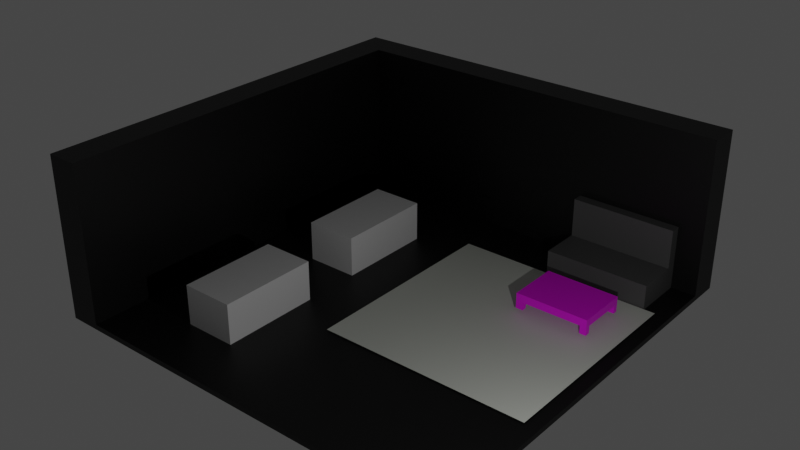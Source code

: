 # Source: I_don_t_know.blend  (saved by Blender 3.3.6; exported with 4.5.12 LTS)
import bpy
from mathutils import Matrix  # noqa: F401  (used for matrix-valued properties, if any)

bpy.ops.wm.read_factory_settings(use_empty=True)
scene = bpy.context.scene
scene.name = 'Scene'

# ---- collections
col_collection = bpy.data.collections.new('Collection'); scene.collection.children.link(col_collection)

# ---- materials (node trees are filled in below, after node groups)
mat_material = bpy.data.materials.new('Material')
mat_material.alpha_threshold = 0.0
mat_material.use_transparent_shadow = False
mat_material.roughness = 0.5
mat_material.line_color = (0.0, 0.0, 0.0, 1.0)
mat_material_002 = bpy.data.materials.new('Material.002')
mat_material_002.use_transparent_shadow = False
mat_material_004 = bpy.data.materials.new('Material.004')
mat_material_004.use_transparent_shadow = False
mat_material_005 = bpy.data.materials.new('Material.005')
mat_material_005.use_transparent_shadow = False
mat_material_001 = bpy.data.materials.new('Material.001')
mat_material_001.use_transparent_shadow = False

# ---- material node trees
mat_material.use_nodes = True; mat_material.node_tree.nodes.clear()
_N = mat_material.node_tree.nodes; _L = mat_material.node_tree.links
n0 = _N.new('ShaderNodeOutputMaterial'); n0.name = 'Material Output'; n0.location = (300, 300)
n1 = _N.new('ShaderNodeBsdfPrincipled'); n1.name = 'Principled BSDF'; n1.location = (10, 300)
n1.distribution = 'GGX'
n1.subsurface_method = 'RANDOM_WALK_SKIN'
n1.inputs[0].default_value = (0.0, 0.0, 0.0, 1.0)
n1.inputs[3].default_value = 1.45
n1.inputs[27].default_value = (0.0, 0.0, 0.0, 1.0)
n1.inputs[28].default_value = 1.0
_L.new(n1.outputs[0], n0.inputs[0])
n0.is_active_output = True
mat_material_002.use_nodes = True; mat_material_002.node_tree.nodes.clear()
_N = mat_material_002.node_tree.nodes; _L = mat_material_002.node_tree.links
n0 = _N.new('ShaderNodeBsdfPrincipled'); n0.name = 'Principled BSDF'; n0.location = (10, 300)
n0.distribution = 'GGX'
n0.subsurface_method = 'RANDOM_WALK_SKIN'
n0.inputs[0].default_value = (0.1011, 0.1011, 0.1011, 1.0)
n0.inputs[3].default_value = 1.45
n0.inputs[27].default_value = (0.0, 0.0, 0.0, 1.0)
n0.inputs[28].default_value = 1.0
n1 = _N.new('ShaderNodeOutputMaterial'); n1.name = 'Material Output'; n1.location = (300, 300)
_L.new(n0.outputs[0], n1.inputs[0])
n1.is_active_output = True
mat_material_004.use_nodes = True; mat_material_004.node_tree.nodes.clear()
_N = mat_material_004.node_tree.nodes; _L = mat_material_004.node_tree.links
n0 = _N.new('ShaderNodeBsdfPrincipled'); n0.name = 'Principled BSDF'; n0.location = (10, 300)
n0.distribution = 'GGX'
n0.subsurface_method = 'RANDOM_WALK_SKIN'
n0.inputs[3].default_value = 1.45
n0.inputs[27].default_value = (0.0, 0.0, 0.0, 1.0)
n0.inputs[28].default_value = 1.0
n1 = _N.new('ShaderNodeOutputMaterial'); n1.name = 'Material Output'; n1.location = (300, 300)
n2 = _N.new('ShaderNodeTexImage'); n2.name = 'Image Texture'; n2.location = (-280, 270)
_L.new(n0.outputs[0], n1.inputs[0])
_L.new(n2.outputs[0], n0.inputs[0])
n1.is_active_output = True
mat_material_005.use_nodes = True; mat_material_005.node_tree.nodes.clear()
_N = mat_material_005.node_tree.nodes; _L = mat_material_005.node_tree.links
n0 = _N.new('ShaderNodeBsdfPrincipled'); n0.name = 'Principled BSDF'; n0.location = (10, 300)
n0.distribution = 'GGX'
n0.subsurface_method = 'RANDOM_WALK_SKIN'
n0.inputs[3].default_value = 1.45
n0.inputs[27].default_value = (0.0, 0.0, 0.0, 1.0)
n0.inputs[28].default_value = 1.0
n1 = _N.new('ShaderNodeOutputMaterial'); n1.name = 'Material Output'; n1.location = (300, 300)
_L.new(n0.outputs[0], n1.inputs[0])
n1.is_active_output = True
mat_material_001.use_nodes = True; mat_material_001.node_tree.nodes.clear()
_N = mat_material_001.node_tree.nodes; _L = mat_material_001.node_tree.links
n0 = _N.new('ShaderNodeBsdfPrincipled'); n0.name = 'Principled BSDF'; n0.location = (10, 300)
n0.distribution = 'GGX'
n0.subsurface_method = 'RANDOM_WALK_SKIN'
n0.inputs[0].default_value = (0.6974, 0.723, 0.6591, 1.0)
n0.inputs[3].default_value = 1.45
n0.inputs[27].default_value = (0.0, 0.0, 0.0, 1.0)
n0.inputs[28].default_value = 1.0
n1 = _N.new('ShaderNodeOutputMaterial'); n1.name = 'Material Output'; n1.location = (300, 300)
_L.new(n0.outputs[0], n1.inputs[0])
n1.is_active_output = True

# ---- world
world_world = bpy.data.worlds.new('World'); scene.world = world_world
world_world.use_nodes = True; world_world.node_tree.nodes.clear()
_N = world_world.node_tree.nodes; _L = world_world.node_tree.links
n0 = _N.new('ShaderNodeOutputWorld'); n0.name = 'World Output'; n0.location = (300, 300)
n1 = _N.new('ShaderNodeBackground'); n1.name = 'Background'; n1.location = (10, 300)
n1.inputs[0].default_value = (0.05088, 0.05088, 0.05088, 1.0)
_L.new(n1.outputs[0], n0.inputs[0])
n0.is_active_output = True
world_world.color = (0.05088, 0.05088, 0.05088)
world_world.use_sun_shadow = False
world_world.sun_shadow_jitter_overblur = 0.0

# ---- lights
light_light = bpy.data.lights.new('Light', 'POINT')
light_light.transmission_factor = 0.0
light_light.energy = 1000.0
light_light.shadow_soft_size = 0.1
light_light.shadow_maximum_resolution = 0.006
light_light.use_absolute_resolution = True

# ---- meshes
me_cube = bpy.data.meshes.new('Cube')
me_cube.from_pydata([(1.0, 1.0, 1.0), (1.0, 1.0, -1.0), (1.0, -1.0, 1.0), (1.0, -1.0, -1.0), (-1.0, 1.0, 1.0), (-1.0, 1.0, -1.0), (-1.0, -1.0, 1.0), (-1.0, -1.0, -1.0), (-0.85, 1.0, -1.0), (-0.85, -1.0, 1.0), (-0.85, -1.0, -1.0), (-0.85, 1.0, 1.0), (-1.0, 0.85, -1.0), (1.0, 0.85, 1.0), (-1.0, 0.85, 1.0), (1.0, 0.85, -1.0), (-0.85, 0.85, -1.0), (-0.85, 0.85, 1.0), (-0.85, -1.0, 61.0), (-1.0, -1.0, 61.0), (-1.0, 0.85, 61.0), (-1.0, 1.0, 61.0), (-0.85, 1.0, 61.0), (1.0, 1.0, 61.0), (-0.85, 0.85, 61.0), (1.0, 0.85, 61.0)], [], [(17, 13, 25, 24), (10, 9, 6, 7), (12, 14, 4, 5), (16, 15, 3, 10), (15, 13, 2, 3), (8, 11, 0, 1), (5, 4, 11, 8), (12, 16, 10, 7), (3, 2, 9, 10), (13, 17, 9, 2), (6, 9, 18, 19), (5, 8, 16, 12), (1, 0, 13, 15), (8, 1, 15, 16), (7, 6, 14, 12), (9, 17, 24, 18), (24, 20, 19, 18), (23, 22, 24, 25), (22, 21, 20, 24), (11, 4, 21, 22), (14, 6, 19, 20), (4, 14, 20, 21), (13, 0, 23, 25), (0, 11, 22, 23)])
_uv = me_cube.uv_layers.new(name='UVMap')
_uv.uv.foreach_set('vector', [0.8563, 0.5188, 0.625, 0.5188, 0.625, 0.5188, 0.8563, 0.5188, 0.375, 0.9812, 0.625, 0.9812, 0.625, 1.0, 0.375, 1.0, 0.375, 0.2313, 0.625, 0.2313, 0.625, 0.25, 0.375, 0.25, 0.1437, 0.5188, 0.375, 0.5188, 0.375, 0.75, 0.1437, 0.75, 0.375, 0.5188, 0.625, 0.5188, 0.625, 0.75, 0.375, 0.75, 0.375, 0.2688, 0.625, 0.2688, 0.625, 0.5, 0.375, 0.5, 0.375, 0.25, 0.625, 0.25, 0.625, 0.2688, 0.375, 0.2688, 0.125, 0.5188, 0.1437, 0.5188, 0.1437, 0.75, 0.125, 0.75, 0.375, 0.75, 0.625, 0.75, 0.625, 0.9812, 0.375, 0.9812, 0.625, 0.5188, 0.8563, 0.5188, 0.8563, 0.75, 0.625, 0.75, 0.625, 1.0, 0.625, 0.9812, 0.625, 0.9812, 0.625, 1.0, 0.125, 0.5, 0.1437, 0.5, 0.1437, 0.5188, 0.125, 0.5188, 0.375, 0.5, 0.625, 0.5, 0.625, 0.5188, 0.375, 0.5188, 0.1437, 0.5, 0.375, 0.5, 0.375, 0.5188, 0.1437, 0.5188, 0.375, 0.0, 0.625, 0.0, 0.625, 0.2313, 0.375, 0.2313, 0.8563, 0.75, 0.8563, 0.5188, 0.8563, 0.5188, 0.8563, 0.75, 0.8563, 0.5188, 0.875, 0.5188, 0.875, 0.75, 0.8563, 0.75, 0.625, 0.5, 0.8563, 0.5, 0.8563, 0.5188, 0.625, 0.5188, 0.8563, 0.5, 0.875, 0.5, 0.875, 0.5188, 0.8563, 0.5188, 0.625, 0.2688, 0.625, 0.25, 0.625, 0.25, 0.625, 0.2688, 0.625, 0.2313, 0.625, 0.0, 0.625, 0.0, 0.625, 0.2313, 0.625, 0.25, 0.625, 0.2313, 0.625, 0.2313, 0.625, 0.25, 0.625, 0.5188, 0.625, 0.5, 0.625, 0.5, 0.625, 0.5188, 0.625, 0.5, 0.625, 0.2688, 0.625, 0.2688, 0.625, 0.5])
me_cube.materials.append(mat_material)
me_cube.use_mirror_vertex_groups = False
me_cube.update()
me_cube_001 = bpy.data.meshes.new('Cube.001')
me_cube_001.from_pydata([(-1.0, -1.0, -1.0), (-1.0, -1.0, 1.0), (-1.0, 1.0, -1.0), (-1.0, 1.0, 1.0), (1.0, -1.0, -1.0), (1.0, -1.0, 1.0), (1.0, 1.0, -1.0), (1.0, 1.0, 1.0)], [], [(0, 1, 3, 2), (2, 3, 7, 6), (6, 7, 5, 4), (4, 5, 1, 0), (2, 6, 4, 0), (7, 3, 1, 5)])
_uv = me_cube_001.uv_layers.new(name='UVMap')
_uv.uv.foreach_set('vector', [0.375, 0.0, 0.625, 0.0, 0.625, 0.25, 0.375, 0.25, 0.375, 0.25, 0.625, 0.25, 0.625, 0.5, 0.375, 0.5, 0.375, 0.5, 0.625, 0.5, 0.625, 0.75, 0.375, 0.75, 0.375, 0.75, 0.625, 0.75, 0.625, 1.0, 0.375, 1.0, 0.125, 0.5, 0.375, 0.5, 0.375, 0.75, 0.125, 0.75, 0.625, 0.5, 0.875, 0.5, 0.875, 0.75, 0.625, 0.75])
me_cube_001.update()
me_cube_002 = bpy.data.meshes.new('Cube.002')
me_cube_002.from_pydata([(-1.0, -1.0, -1.0), (-1.0, -1.0, 1.0), (-1.0, 1.0, -1.0), (-1.0, 1.0, 1.0), (1.0, -1.0, -1.0), (1.0, -1.0, 1.0), (1.0, 1.0, -1.0), (1.0, 1.0, 1.0), (-0.6, 1.0, -1.0), (-0.6, 1.0, 1.0), (-0.6, -1.0, -1.0), (-0.6, -1.0, 1.0), (-1.0, -1.0, 4.0), (-1.0, 1.0, 4.0), (-0.6, -1.0, 4.0), (-0.6, 1.0, 4.0)], [], [(0, 1, 3, 2), (8, 9, 7, 6), (6, 7, 5, 4), (10, 11, 1, 0), (8, 6, 4, 10), (3, 1, 12, 13), (7, 9, 11, 5), (2, 8, 10, 0), (4, 5, 11, 10), (2, 3, 9, 8), (15, 13, 12, 14), (9, 3, 13, 15), (1, 11, 14, 12), (11, 9, 15, 14)])
_uv = me_cube_002.uv_layers.new(name='UVMap')
_uv.uv.foreach_set('vector', [0.375, 0.0, 0.625, 0.0, 0.625, 0.25, 0.375, 0.25, 0.375, 0.3, 0.625, 0.3, 0.625, 0.5, 0.375, 0.5, 0.375, 0.5, 0.625, 0.5, 0.625, 0.75, 0.375, 0.75, 0.375, 0.95, 0.625, 0.95, 0.625, 1.0, 0.375, 1.0, 0.175, 0.5, 0.375, 0.5, 0.375, 0.75, 0.175, 0.75, 0.625, 0.25, 0.625, 0.0, 0.625, 0.0, 0.625, 0.25, 0.625, 0.5, 0.825, 0.5, 0.825, 0.75, 0.625, 0.75, 0.125, 0.5, 0.175, 0.5, 0.175, 0.75, 0.125, 0.75, 0.375, 0.75, 0.625, 0.75, 0.625, 0.95, 0.375, 0.95, 0.375, 0.25, 0.625, 0.25, 0.625, 0.3, 0.375, 0.3, 0.825, 0.5, 0.875, 0.5, 0.875, 0.75, 0.825, 0.75, 0.625, 0.3, 0.625, 0.25, 0.625, 0.25, 0.625, 0.3, 0.625, 1.0, 0.625, 0.95, 0.625, 0.95, 0.625, 1.0, 0.825, 0.75, 0.825, 0.5, 0.825, 0.5, 0.825, 0.75])
me_cube_002.materials.append(mat_material_002)
me_cube_002.update()
me_cube_003 = bpy.data.meshes.new('Cube.003')
me_cube_003.from_pydata([(-1.0, -1.0, -1.0), (-1.0, -1.0, 1.0), (-1.0, 1.0, -1.0), (-1.0, 1.0, 1.0), (1.0, -1.0, -1.0), (1.0, -1.0, 1.0), (1.0, 1.0, -1.0), (1.0, 1.0, 1.0), (-1.0, -0.8, -1.0), (-1.0, -0.8, 1.0), (1.0, -0.8, -1.0), (1.0, -0.8, 1.0), (-1.0, 0.82, 1.0), (1.0, 0.82, -1.0), (-1.0, 0.82, -1.0), (1.0, 0.82, 1.0), (0.8, 1.0, -1.0), (0.8, 1.0, 1.0), (0.8, -1.0, -1.0), (0.8, -1.0, 1.0), (0.8, -0.8, 1.0), (0.8, -0.8, -1.0), (0.8, 0.82, -1.0), (0.8, 0.82, 1.0), (-0.82, 1.0, -1.0), (-0.82, -1.0, 1.0), (-0.82, -0.8, -1.0), (-0.82, 0.82, -1.0), (-0.82, 1.0, 1.0), (-0.82, -1.0, -1.0), (-0.82, -0.8, 1.0), (-0.82, 0.82, 1.0), (-1.0, -0.8, -3.0), (-1.0, -1.0, -3.0), (-0.82, 1.0, -3.0), (-1.0, 1.0, -3.0), (1.0, 0.82, -3.0), (1.0, 1.0, -3.0), (0.8, -1.0, -3.0), (1.0, -1.0, -3.0), (1.0, -0.8, -3.0), (-0.82, -0.8, -3.0), (-1.0, 0.82, -3.0), (-0.82, 0.82, -3.0), (0.8, 1.0, -3.0), (0.8, -0.8, -3.0), (0.8, 0.82, -3.0), (-0.82, -1.0, -3.0)], [], [(14, 12, 3, 2), (16, 17, 7, 6), (10, 11, 5, 4), (29, 25, 1, 0), (14, 2, 35, 42), (30, 9, 1, 25), (31, 12, 9, 30), (22, 13, 10, 21), (13, 15, 11, 10), (0, 1, 9, 8), (6, 7, 15, 13), (6, 13, 36, 37), (28, 3, 12, 31), (8, 9, 12, 14), (7, 17, 23, 15), (24, 16, 22, 27), (27, 22, 21, 26), (15, 23, 20, 11), (11, 20, 19, 5), (26, 21, 18, 29), (4, 5, 19, 18), (24, 28, 17, 16), (2, 3, 28, 24), (10, 4, 39, 40), (14, 27, 26, 8), (16, 6, 37, 44), (17, 28, 31, 23), (23, 31, 30, 20), (20, 30, 25, 19), (18, 19, 25, 29), (45, 40, 39, 38), (44, 37, 36, 46), (32, 41, 47, 33), (35, 34, 43, 42), (0, 8, 32, 33), (22, 16, 44, 46), (26, 29, 47, 41), (8, 26, 41, 32), (4, 18, 38, 39), (27, 14, 42, 43), (24, 27, 43, 34), (21, 10, 40, 45), (2, 24, 34, 35), (18, 21, 45, 38), (13, 22, 46, 36), (29, 0, 33, 47)])
_uv = me_cube_003.uv_layers.new(name='UVMap')
_uv.uv.foreach_set('vector', [0.375, 0.2275, 0.625, 0.2275, 0.625, 0.25, 0.375, 0.25, 0.375, 0.475, 0.625, 0.475, 0.625, 0.5, 0.375, 0.5, 0.375, 0.725, 0.625, 0.725, 0.625, 0.75, 0.375, 0.75, 0.375, 0.9775, 0.625, 0.9775, 0.625, 1.0, 0.375, 1.0, 0.375, 0.2275, 0.375, 0.25, 0.375, 0.25, 0.375, 0.2275, 0.8525, 0.725, 0.875, 0.725, 0.875, 0.75, 0.8525, 0.75, 0.8525, 0.5225, 0.875, 0.5225, 0.875, 0.725, 0.8525, 0.725, 0.35, 0.5225, 0.375, 0.5225, 0.375, 0.725, 0.35, 0.725, 0.375, 0.5225, 0.625, 0.5225, 0.625, 0.725, 0.375, 0.725, 0.375, 0.0, 0.625, 0.0, 0.625, 0.025, 0.375, 0.025, 0.375, 0.5, 0.625, 0.5, 0.625, 0.5225, 0.375, 0.5225, 0.375, 0.5, 0.375, 0.5225, 0.375, 0.5225, 0.375, 0.5, 0.8525, 0.5, 0.875, 0.5, 0.875, 0.5225, 0.8525, 0.5225, 0.375, 0.025, 0.625, 0.025, 0.625, 0.2275, 0.375, 0.2275, 0.625, 0.5, 0.65, 0.5, 0.65, 0.5225, 0.625, 0.5225, 0.1475, 0.5, 0.35, 0.5, 0.35, 0.5225, 0.1475, 0.5225, 0.1475, 0.5225, 0.35, 0.5225, 0.35, 0.725, 0.1475, 0.725, 0.625, 0.5225, 0.65, 0.5225, 0.65, 0.725, 0.625, 0.725, 0.625, 0.725, 0.65, 0.725, 0.65, 0.75, 0.625, 0.75, 0.1475, 0.725, 0.35, 0.725, 0.35, 0.75, 0.1475, 0.75, 0.375, 0.75, 0.625, 0.75, 0.625, 0.775, 0.375, 0.775, 0.375, 0.2725, 0.625, 0.2725, 0.625, 0.475, 0.375, 0.475, 0.375, 0.25, 0.625, 0.25, 0.625, 0.2725, 0.375, 0.2725, 0.375, 0.725, 0.375, 0.75, 0.375, 0.75, 0.375, 0.725, 0.125, 0.5225, 0.1475, 0.5225, 0.1475, 0.725, 0.125, 0.725, 0.375, 0.475, 0.375, 0.5, 0.375, 0.5, 0.375, 0.475, 0.65, 0.5, 0.8525, 0.5, 0.8525, 0.5225, 0.65, 0.5225, 0.65, 0.5225, 0.8525, 0.5225, 0.8525, 0.725, 0.65, 0.725, 0.65, 0.725, 0.8525, 0.725, 0.8525, 0.75, 0.65, 0.75, 0.375, 0.775, 0.625, 0.775, 0.625, 0.9775, 0.375, 0.9775, 0.35, 0.725, 0.375, 0.725, 0.375, 0.75, 0.35, 0.75, 0.35, 0.5, 0.375, 0.5, 0.375, 0.5225, 0.35, 0.5225, 0.125, 0.725, 0.1475, 0.725, 0.1475, 0.75, 0.125, 0.75, 0.125, 0.5, 0.1475, 0.5, 0.1475, 0.5225, 0.125, 0.5225, 0.375, 0.0, 0.375, 0.025, 0.375, 0.025, 0.375, 0.0, 0.35, 0.5225, 0.35, 0.5, 0.35, 0.5, 0.35, 0.5225, 0.1475, 0.725, 0.1475, 0.75, 0.1475, 0.75, 0.1475, 0.725, 0.125, 0.725, 0.1475, 0.725, 0.1475, 0.725, 0.125, 0.725, 0.375, 0.75, 0.375, 0.775, 0.375, 0.775, 0.375, 0.75, 0.1475, 0.5225, 0.125, 0.5225, 0.125, 0.5225, 0.1475, 0.5225, 0.1475, 0.5, 0.1475, 0.5225, 0.1475, 0.5225, 0.1475, 0.5, 0.35, 0.725, 0.375, 0.725, 0.375, 0.725, 0.35, 0.725, 0.375, 0.25, 0.375, 0.2725, 0.375, 0.2725, 0.375, 0.25, 0.35, 0.75, 0.35, 0.725, 0.35, 0.725, 0.35, 0.75, 0.375, 0.5225, 0.35, 0.5225, 0.35, 0.5225, 0.375, 0.5225, 0.375, 0.9775, 0.375, 1.0, 0.375, 1.0, 0.375, 0.9775])
me_cube_003.materials.append(mat_material_004)
me_cube_003.update()
me_cube_004 = bpy.data.meshes.new('Cube.004')
me_cube_004.from_pydata([(-1.0, -1.0, -1.0), (-1.0, -1.0, 1.0), (-1.0, 1.0, -1.0), (-1.0, 1.0, 1.0), (1.0, -1.0, -1.0), (1.0, -1.0, 1.0), (1.0, 1.0, -1.0), (1.0, 1.0, 1.0)], [], [(0, 1, 3, 2), (2, 3, 7, 6), (6, 7, 5, 4), (4, 5, 1, 0), (2, 6, 4, 0), (7, 3, 1, 5)])
_uv = me_cube_004.uv_layers.new(name='UVMap')
_uv.uv.foreach_set('vector', [0.375, 0.0, 0.625, 0.0, 0.625, 0.25, 0.375, 0.25, 0.375, 0.25, 0.625, 0.25, 0.625, 0.5, 0.375, 0.5, 0.375, 0.5, 0.625, 0.5, 0.625, 0.75, 0.375, 0.75, 0.375, 0.75, 0.625, 0.75, 0.625, 1.0, 0.375, 1.0, 0.125, 0.5, 0.375, 0.5, 0.375, 0.75, 0.125, 0.75, 0.625, 0.5, 0.875, 0.5, 0.875, 0.75, 0.625, 0.75])
me_cube_004.materials.append(mat_material_005)
me_cube_004.update()
me_plane = bpy.data.meshes.new('Plane')
me_plane.from_pydata([(-1.0, -1.0, 0.0), (1.0, -1.0, 0.0), (-1.0, 1.0, 0.0), (1.0, 1.0, 0.0)], [], [(0, 1, 3, 2)])
_uv = me_plane.uv_layers.new(name='UVMap')
_uv.uv.foreach_set('vector', [0.0, 0.0, 1.0, 0.0, 1.0, 1.0, 0.0, 1.0])
me_plane.materials.append(mat_material_001)
me_plane.update()

# ---- objects
ob_cube = bpy.data.objects.new('Cube', me_cube)
ob_light = bpy.data.objects.new('Light', light_light)
ob_reception_desk = bpy.data.objects.new('Reception desk', me_cube_001)
ob_cube_001 = bpy.data.objects.new('Cube.001', me_cube_002)
ob_cube_002 = bpy.data.objects.new('Cube.002', me_cube_003)
ob_reception_desk_001 = bpy.data.objects.new('Reception desk.001', me_cube_004)
ob_plane = bpy.data.objects.new('Plane', me_plane)

# ---- transforms, parenting, visibility, modifiers, constraints
ob_cube.location = (-8.083, 8.111, -0.1538)
ob_cube.scale = (8.0, 8.0, 0.1)
ob_cube.lock_rotations_4d = False
ob_cube.empty_display_type = 'ARROWS'
ob_cube.lineart.crease_threshold = 0.0
ob_light.location = (4.076, 1.005, 5.904)
ob_light.rotation_euler = (0.6503, 0.05522, 1.866)
ob_light.lock_rotations_4d = False
ob_light.empty_display_type = 'ARROWS'
ob_light.color = (0.0, 0.0, 0.0, 0.0)
ob_light.lineart.crease_threshold = 0.0
ob_reception_desk.location = (-11.45, 10.09, 0.6619)
ob_reception_desk.scale = (1.0, 1.891, 0.8242)
ob_cube_001.location = (-3.043, 13.91, 0.3962)
ob_cube_001.rotation_euler = (0.0, -0.0, -1.571)
ob_cube_001.scale = (1.0, 2.0, 0.5)
ob_cube_002.location = (-2.97, 10.91, 0.5909)
ob_cube_002.rotation_euler = (0.0, -0.0, -1.571)
ob_cube_002.scale = (1.0, 1.4, 0.15)
ob_reception_desk_001.location = (-11.45, 4.088, 0.6619)
ob_reception_desk_001.scale = (1.0, 1.891, 0.8242)
ob_plane.location = (-4.589, 8.864, 0.0)
ob_plane.scale = (4.0, 4.0, 1.0)

# ---- collection membership
col_collection.objects.link(ob_cube)
col_collection.objects.link(ob_light)
col_collection.objects.link(ob_reception_desk)
col_collection.objects.link(ob_cube_001)
col_collection.objects.link(ob_cube_002)
col_collection.objects.link(ob_reception_desk_001)
col_collection.objects.link(ob_plane)

# ---- scene / render settings (as saved in the file)
scene.frame_start = 1; scene.frame_end = 250; scene.frame_set(1)
scene.render.engine = 'BLENDER_EEVEE_NEXT'
scene.cycles.sampling_pattern = 'TABULATED_SOBOL'
scene.cycles.use_light_tree = False
scene.view_settings.view_transform = 'Filmic'
bpy.context.view_layer.update()

# ---- added for rendering (the .blend has no active camera): camera
cam_auto = bpy.data.cameras.new('AutoCamera')
cam_auto.lens = 50.0
cam_auto.sensor_width = 36.0
cam_auto.clip_end = 1000.0
ob_auto_camera = bpy.data.objects.new('AutoCamera', cam_auto)
scene.collection.objects.link(ob_auto_camera)
ob_auto_camera.location = (13.6239, -17.938, 20.2119)
ob_auto_camera.rotation_euler = (1.09748, -7.21219e-08, 0.694738)
scene.camera = ob_auto_camera
bpy.context.view_layer.update()

